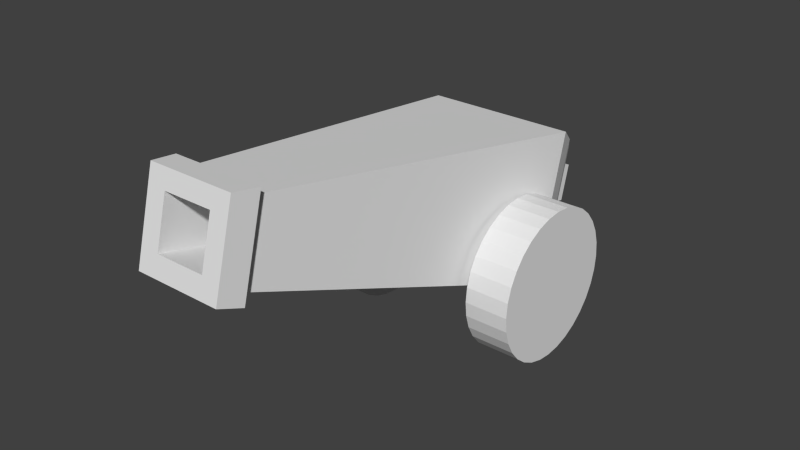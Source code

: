 # Source: Canon.blend  (saved by Blender 2.74.0; exported with 4.5.12 LTS)
import bpy
from mathutils import Matrix  # noqa: F401  (used for matrix-valued properties, if any)

bpy.ops.wm.read_factory_settings(use_empty=True)
scene = bpy.context.scene
scene.name = 'Scene'

# ---- collections
col_collection_1 = bpy.data.collections.new('Collection 1'); scene.collection.children.link(col_collection_1)

# ---- world
world_world = bpy.data.worlds.new('World'); scene.world = world_world
world_world.color = (0.05088, 0.05088, 0.05088)
world_world.use_sun_shadow = False
world_world.sun_shadow_jitter_overblur = 0.0
world_world.cycles.sampling_method = 'MANUAL'
world_world.cycles.sample_map_resolution = 256

# ---- meshes
me_cylinder = bpy.data.meshes.new('Cylinder')
me_cylinder.from_pydata([(0.0, 1.0, -1.0), (0.0, 1.0, 1.0), (0.1951, 0.9808, -1.0), (0.1951, 0.9808, 1.0), (0.3827, 0.9239, -1.0), (0.3827, 0.9239, 1.0), (0.5556, 0.8315, -1.0), (0.5556, 0.8315, 1.0), (0.7071, 0.7071, -1.0), (0.7071, 0.7071, 1.0), (0.8315, 0.5556, -1.0), (0.8315, 0.5556, 1.0), (0.9239, 0.3827, -1.0), (0.9239, 0.3827, 1.0), (0.9808, 0.1951, -1.0), (0.9808, 0.1951, 1.0), (1.0, 7.55e-08, -1.0), (1.0, 7.55e-08, 1.0), (0.9808, -0.1951, -1.0), (0.9808, -0.1951, 1.0), (0.9239, -0.3827, -1.0), (0.9239, -0.3827, 1.0), (0.8315, -0.5556, -1.0), (0.8315, -0.5556, 1.0), (0.7071, -0.7071, -1.0), (0.7071, -0.7071, 1.0), (0.5556, -0.8315, -1.0), (0.5556, -0.8315, 1.0), (0.3827, -0.9239, -1.0), (0.3827, -0.9239, 1.0), (0.1951, -0.9808, -1.0), (0.1951, -0.9808, 1.0), (-3.258e-07, -1.0, -1.0), (-3.258e-07, -1.0, 1.0), (-0.1951, -0.9808, -1.0), (-0.1951, -0.9808, 1.0), (-0.3827, -0.9239, -1.0), (-0.3827, -0.9239, 1.0), (-0.5556, -0.8315, -1.0), (-0.5556, -0.8315, 1.0), (-0.7071, -0.7071, -1.0), (-0.7071, -0.7071, 1.0), (-0.8315, -0.5556, -1.0), (-0.8315, -0.5556, 1.0), (-0.9239, -0.3827, -1.0), (-0.9239, -0.3827, 1.0), (-0.9808, -0.1951, -1.0), (-0.9808, -0.1951, 1.0), (-1.0, 9.656e-07, -1.0), (-1.0, 9.656e-07, 1.0), (-0.9808, 0.1951, -1.0), (-0.9808, 0.1951, 1.0), (-0.9239, 0.3827, -1.0), (-0.9239, 0.3827, 1.0), (-0.8315, 0.5556, -1.0), (-0.8315, 0.5556, 1.0), (-0.7071, 0.7071, -1.0), (-0.7071, 0.7071, 1.0), (-0.5556, 0.8315, -1.0), (-0.5556, 0.8315, 1.0), (-0.3827, 0.9239, -1.0), (-0.3827, 0.9239, 1.0), (-0.1951, 0.9808, -1.0), (-0.1951, 0.9808, 1.0)], [], [(0, 1, 3, 2), (2, 3, 5, 4), (4, 5, 7, 6), (6, 7, 9, 8), (8, 9, 11, 10), (10, 11, 13, 12), (12, 13, 15, 14), (14, 15, 17, 16), (16, 17, 19, 18), (18, 19, 21, 20), (20, 21, 23, 22), (22, 23, 25, 24), (24, 25, 27, 26), (26, 27, 29, 28), (28, 29, 31, 30), (30, 31, 33, 32), (32, 33, 35, 34), (34, 35, 37, 36), (36, 37, 39, 38), (38, 39, 41, 40), (40, 41, 43, 42), (42, 43, 45, 44), (44, 45, 47, 46), (46, 47, 49, 48), (48, 49, 51, 50), (50, 51, 53, 52), (52, 53, 55, 54), (54, 55, 57, 56), (56, 57, 59, 58), (58, 59, 61, 60), (3, 1, 63, 61, 59, 57, 55, 53, 51, 49, 47, 45, 43, 41, 39, 37, 35, 33, 31, 29, 27, 25, 23, 21, 19, 17, 15, 13, 11, 9, 7, 5), (62, 63, 1, 0), (60, 61, 63, 62), (0, 2, 4, 6, 8, 10, 12, 14, 16, 18, 20, 22, 24, 26, 28, 30, 32, 34, 36, 38, 40, 42, 44, 46, 48, 50, 52, 54, 56, 58, 60, 62)])
me_cylinder.use_remesh_preserve_volume = False
me_cylinder.use_remesh_preserve_attributes = False
me_cylinder.use_mirror_vertex_groups = False
me_cylinder.update()
me_cube_001 = bpy.data.meshes.new('Cube.001')
me_cube_001.from_pydata([(-0.5698, -4.109, 0.8453), (-0.5698, -3.819, 1.947), (-1.0, 0.7564, -0.8813), (-1.0, 1.266, 1.053), (0.5698, -4.109, 0.8453), (0.5698, -3.819, 1.947), (1.0, 0.7564, -0.8813), (1.0, 1.266, 1.053), (-0.8449, 1.636, 0.7947), (-0.8449, 1.206, -0.8392), (0.8449, 1.636, 0.7947), (0.8449, 1.206, -0.8392), (-0.677, 1.915, 0.5478), (-0.677, 1.57, -0.7616), (0.677, 1.915, 0.5478), (0.677, 1.57, -0.7616), (-0.677, 1.915, 0.5478), (-0.677, 1.57, -0.7616), (0.677, 1.915, 0.5478), (0.677, 1.57, -0.7616), (-0.5244, 2.105, 0.3399), (-0.5244, 1.838, -0.6743), (0.5244, 2.105, 0.3399), (0.5244, 1.838, -0.6743), (-0.4147, 2.242, 0.1903), (-0.4147, 2.031, -0.6117), (0.4147, 2.242, 0.1903), (0.4147, 2.031, -0.6117), (-0.3321, 2.373, 0.07042), (-0.3321, 2.204, -0.5719), (0.3321, 2.373, 0.07042), (0.3321, 2.204, -0.5719), (-0.2606, 2.461, -0.02662), (-0.2606, 2.328, -0.5306), (0.2606, 2.461, -0.02662), (0.2606, 2.328, -0.5306), (-0.2606, 2.656, -0.078), (-0.2606, 2.523, -0.582), (0.2606, 2.656, -0.078), (0.2606, 2.523, -0.582), (-0.6063, -3.478, 1.895), (-0.6063, -3.787, 0.7226), (0.6063, -3.478, 1.895), (0.6063, -3.787, 0.7226), (-0.49, -3.504, 1.782), (0.49, -3.753, 0.834), (-0.49, -3.753, 0.834), (0.49, -3.504, 1.782), (0.5744, 1.266, 1.053), (0.5744, 0.7564, -0.8813), (0.3273, -3.819, 1.947), (0.3273, -4.109, 0.8453), (0.4853, 1.636, 0.7947), (0.4853, 1.206, -0.8392), (0.3889, 1.915, 0.5478), (0.3889, 1.57, -0.7616), (0.3889, 1.915, 0.5478), (0.3889, 1.57, -0.7616), (0.3012, 2.105, 0.3399), (0.3012, 1.838, -0.6743), (0.2382, 2.242, 0.1903), (0.2382, 2.031, -0.6117), (0.1908, 2.373, 0.07042), (0.1908, 2.204, -0.5719), (0.1497, 2.461, -0.02662), (0.1497, 2.328, -0.5306), (0.1497, 2.656, -0.078), (0.1497, 2.523, -0.582), (0.3483, -3.478, 1.895), (0.3483, -3.787, 0.7226), (0.2815, -3.504, 1.782), (0.2815, -3.753, 0.834), (-0.5698, -3.879, 1.719), (-1.0, 1.16, 0.6528), (1.0, 1.16, 0.6528), (0.5698, -3.879, 1.719), (-0.8449, 1.547, 0.4569), (0.8449, 1.547, 0.4569), (-0.677, 1.844, 0.277), (0.677, 1.844, 0.277), (-0.677, 1.844, 0.277), (0.677, 1.844, 0.277), (-0.5244, 2.05, 0.1302), (0.5244, 2.05, 0.1302), (-0.4147, 2.198, 0.02442), (0.4147, 2.198, 0.02442), (-0.3321, 2.338, -0.06241), (0.3321, 2.338, -0.06241), (-0.2606, 2.433, -0.1309), (0.2606, 2.433, -0.1309), (-0.2606, 2.628, -0.1822), (0.2606, 2.628, -0.1822), (0.6063, -3.542, 1.653), (-0.6063, -3.542, 1.653), (0.49, -3.555, 1.586), (-0.49, -3.555, 1.586), (0.1497, 2.628, -0.1822), (0.3273, -3.879, 1.719), (-0.5634, 0.7564, -0.8813), (-0.321, -3.819, 1.947), (-0.476, 1.206, -0.8392), (-0.3814, 1.57, -0.7616), (-0.3814, 1.57, -0.7616), (-0.2954, 1.838, -0.6743), (-0.2336, 2.031, -0.6117), (-0.1871, 2.204, -0.5719), (-0.1468, 2.328, -0.5306), (-0.1468, 2.523, -0.582), (-0.3416, -3.478, 1.895), (-0.2761, -3.504, 1.782), (-0.5634, 1.266, 1.053), (-0.321, -4.109, 0.8453), (-0.476, 1.636, 0.7947), (-0.3814, 1.915, 0.5478), (-0.3814, 1.915, 0.5478), (-0.2954, 2.105, 0.3399), (-0.2336, 2.242, 0.1903), (-0.1871, 2.373, 0.07042), (-0.1468, 2.461, -0.02662), (-0.1468, 2.656, -0.078), (-0.3416, -3.787, 0.7226), (-0.2761, -3.753, 0.834), (-0.1468, 2.628, -0.1822), (-0.321, -3.879, 1.719), (-1.0, 0.8728, -0.4394), (1.0, 0.8728, -0.4394), (0.5698, -4.043, 1.097), (-0.8449, 1.304, -0.4659), (0.8449, 1.304, -0.4659), (-0.677, 1.649, -0.4624), (0.677, 1.649, -0.4624), (-0.677, 1.649, -0.4624), (0.677, 1.649, -0.4624), (-0.5244, 1.899, -0.4425), (0.5244, 1.899, -0.4425), (-0.4147, 2.079, -0.4285), (0.4147, 2.079, -0.4285), (-0.3321, 2.243, -0.4251), (0.3321, 2.243, -0.4251), (-0.2606, 2.358, -0.4155), (0.2606, 2.358, -0.4155), (-0.2606, 2.553, -0.4669), (0.2606, 2.553, -0.4669), (0.6063, -3.716, 0.9905), (-0.6063, -3.716, 0.9905), (0.49, -3.696, 1.051), (-0.49, -3.696, 1.051), (0.1497, 2.553, -0.4669), (0.3273, -4.043, 1.097), (-0.5698, -4.043, 1.097), (-0.1468, 2.553, -0.4669), (-0.321, -4.043, 1.097), (-0.321, -3.879, 1.719), (0.3273, -3.879, 1.719), (0.3273, -4.043, 1.097), (-0.321, -4.043, 1.097), (-0.321, 0.8496, 0.4738), (0.3273, 0.8496, 0.4738), (0.3273, 0.6857, -0.1485), (-0.321, 0.6857, -0.1485)], [], [(146, 124, 2, 46), (98, 2, 9, 100), (143, 126, 4, 43), (151, 149, 0, 111), (71, 49, 6, 45), (109, 110, 3, 44), (100, 9, 13, 101), (125, 6, 11, 128), (48, 7, 10, 52), (73, 3, 8, 76), (101, 13, 17, 102), (128, 11, 15, 130), (52, 10, 14, 54), (76, 8, 12, 78), (102, 17, 21, 103), (130, 15, 19, 132), (54, 14, 18, 56), (78, 12, 16, 80), (103, 21, 25, 104), (132, 19, 23, 134), (56, 18, 22, 58), (80, 16, 20, 82), (104, 25, 29, 105), (134, 23, 27, 136), (58, 22, 26, 60), (82, 20, 24, 84), (105, 29, 33, 106), (136, 27, 31, 138), (60, 26, 30, 62), (84, 24, 28, 86), (106, 33, 37, 107), (138, 31, 35, 140), (62, 30, 34, 64), (86, 28, 32, 88), (147, 142, 39, 67), (140, 35, 39, 142), (64, 34, 38, 66), (88, 32, 36, 90), (99, 108, 40, 1), (51, 69, 43, 4), (145, 143, 43, 45), (149, 144, 41, 0), (125, 145, 45, 6), (108, 109, 44, 40), (69, 71, 45, 43), (144, 146, 46, 41), (120, 121, 71, 69), (42, 47, 70, 68), (111, 120, 69, 51), (5, 42, 68, 50), (118, 64, 66, 119), (150, 147, 67, 107), (117, 62, 64, 118), (35, 65, 67, 39), (116, 60, 62, 117), (31, 63, 65, 35), (115, 58, 60, 116), (27, 61, 63, 31), (114, 56, 58, 115), (23, 59, 61, 27), (113, 54, 56, 114), (19, 57, 59, 23), (112, 52, 54, 113), (15, 55, 57, 19), (110, 48, 52, 112), (11, 53, 55, 15), (47, 7, 48, 70), (121, 98, 49, 71), (126, 148, 51, 4), (6, 49, 53, 11), (5, 50, 97, 75), (119, 66, 96, 122), (40, 44, 95, 93), (7, 47, 94, 74), (1, 40, 93, 72), (47, 42, 92, 94), (139, 88, 90, 141), (34, 89, 91, 38), (66, 38, 91, 96), (137, 86, 88, 139), (30, 87, 89, 34), (135, 84, 86, 137), (26, 85, 87, 30), (133, 82, 84, 135), (22, 83, 85, 26), (131, 80, 82, 133), (18, 81, 83, 22), (129, 78, 80, 131), (14, 79, 81, 18), (127, 76, 78, 129), (10, 77, 79, 14), (124, 73, 76, 127), (7, 74, 77, 10), (99, 1, 72, 123), (42, 5, 75, 92), (44, 3, 73, 95), (50, 99, 123, 97), (36, 119, 122, 90), (46, 2, 98, 121), (3, 110, 112, 8), (8, 112, 113, 12), (12, 113, 114, 16), (16, 114, 115, 20), (20, 115, 116, 24), (24, 116, 117, 28), (28, 117, 118, 32), (141, 150, 107, 37), (32, 118, 119, 36), (0, 41, 120, 111), (41, 46, 121, 120), (68, 70, 109, 108), (50, 68, 108, 99), (65, 106, 107, 67), (63, 105, 106, 65), (61, 104, 105, 63), (59, 103, 104, 61), (57, 102, 103, 59), (55, 101, 102, 57), (53, 100, 101, 55), (70, 48, 110, 109), (148, 151, 111, 51), (49, 98, 100, 53), (151, 148, 154, 155), (90, 122, 150, 141), (2, 124, 127, 9), (9, 127, 129, 13), (13, 129, 131, 17), (17, 131, 133, 21), (21, 133, 135, 25), (25, 135, 137, 29), (29, 137, 139, 33), (33, 139, 141, 37), (75, 97, 148, 126), (122, 96, 147, 150), (93, 95, 146, 144), (74, 94, 145, 125), (72, 93, 144, 149), (94, 92, 143, 145), (89, 140, 142, 91), (96, 91, 142, 147), (87, 138, 140, 89), (85, 136, 138, 87), (83, 134, 136, 85), (81, 132, 134, 83), (79, 130, 132, 81), (77, 128, 130, 79), (74, 125, 128, 77), (123, 72, 149, 151), (92, 75, 126, 143), (95, 73, 124, 146), (155, 154, 158, 159), (123, 151, 155, 152), (148, 97, 153, 154), (97, 123, 152, 153), (157, 156, 159, 158), (152, 155, 159, 156), (154, 153, 157, 158), (153, 152, 156, 157)])
me_cube_001.use_remesh_preserve_volume = False
me_cube_001.use_remesh_preserve_attributes = False
me_cube_001.use_mirror_vertex_groups = False
me_cube_001.update()
me_cylinder_001 = bpy.data.meshes.new('Cylinder.001')
me_cylinder_001.from_pydata([(0.0, 1.0, -1.0), (0.0, 1.0, 1.0), (0.1951, 0.9808, -1.0), (0.1951, 0.9808, 1.0), (0.3827, 0.9239, -1.0), (0.3827, 0.9239, 1.0), (0.5556, 0.8315, -1.0), (0.5556, 0.8315, 1.0), (0.7071, 0.7071, -1.0), (0.7071, 0.7071, 1.0), (0.8315, 0.5556, -1.0), (0.8315, 0.5556, 1.0), (0.9239, 0.3827, -1.0), (0.9239, 0.3827, 1.0), (0.9808, 0.1951, -1.0), (0.9808, 0.1951, 1.0), (1.0, 7.55e-08, -1.0), (1.0, 7.55e-08, 1.0), (0.9808, -0.1951, -1.0), (0.9808, -0.1951, 1.0), (0.9239, -0.3827, -1.0), (0.9239, -0.3827, 1.0), (0.8315, -0.5556, -1.0), (0.8315, -0.5556, 1.0), (0.7071, -0.7071, -1.0), (0.7071, -0.7071, 1.0), (0.5556, -0.8315, -1.0), (0.5556, -0.8315, 1.0), (0.3827, -0.9239, -1.0), (0.3827, -0.9239, 1.0), (0.1951, -0.9808, -1.0), (0.1951, -0.9808, 1.0), (-3.258e-07, -1.0, -1.0), (-3.258e-07, -1.0, 1.0), (-0.1951, -0.9808, -1.0), (-0.1951, -0.9808, 1.0), (-0.3827, -0.9239, -1.0), (-0.3827, -0.9239, 1.0), (-0.5556, -0.8315, -1.0), (-0.5556, -0.8315, 1.0), (-0.7071, -0.7071, -1.0), (-0.7071, -0.7071, 1.0), (-0.8315, -0.5556, -1.0), (-0.8315, -0.5556, 1.0), (-0.9239, -0.3827, -1.0), (-0.9239, -0.3827, 1.0), (-0.9808, -0.1951, -1.0), (-0.9808, -0.1951, 1.0), (-1.0, 9.656e-07, -1.0), (-1.0, 9.656e-07, 1.0), (-0.9808, 0.1951, -1.0), (-0.9808, 0.1951, 1.0), (-0.9239, 0.3827, -1.0), (-0.9239, 0.3827, 1.0), (-0.8315, 0.5556, -1.0), (-0.8315, 0.5556, 1.0), (-0.7071, 0.7071, -1.0), (-0.7071, 0.7071, 1.0), (-0.5556, 0.8315, -1.0), (-0.5556, 0.8315, 1.0), (-0.3827, 0.9239, -1.0), (-0.3827, 0.9239, 1.0), (-0.1951, 0.9808, -1.0), (-0.1951, 0.9808, 1.0)], [], [(0, 1, 3, 2), (2, 3, 5, 4), (4, 5, 7, 6), (6, 7, 9, 8), (8, 9, 11, 10), (10, 11, 13, 12), (12, 13, 15, 14), (14, 15, 17, 16), (16, 17, 19, 18), (18, 19, 21, 20), (20, 21, 23, 22), (22, 23, 25, 24), (24, 25, 27, 26), (26, 27, 29, 28), (28, 29, 31, 30), (30, 31, 33, 32), (32, 33, 35, 34), (34, 35, 37, 36), (36, 37, 39, 38), (38, 39, 41, 40), (40, 41, 43, 42), (42, 43, 45, 44), (44, 45, 47, 46), (46, 47, 49, 48), (48, 49, 51, 50), (50, 51, 53, 52), (52, 53, 55, 54), (54, 55, 57, 56), (56, 57, 59, 58), (58, 59, 61, 60), (3, 1, 63, 61, 59, 57, 55, 53, 51, 49, 47, 45, 43, 41, 39, 37, 35, 33, 31, 29, 27, 25, 23, 21, 19, 17, 15, 13, 11, 9, 7, 5), (62, 63, 1, 0), (60, 61, 63, 62), (0, 2, 4, 6, 8, 10, 12, 14, 16, 18, 20, 22, 24, 26, 28, 30, 32, 34, 36, 38, 40, 42, 44, 46, 48, 50, 52, 54, 56, 58, 60, 62)])
me_cylinder_001.use_remesh_preserve_volume = False
me_cylinder_001.use_remesh_preserve_attributes = False
me_cylinder_001.use_mirror_vertex_groups = False
me_cylinder_001.update()

# ---- objects
ob_cylinder = bpy.data.objects.new('Cylinder', me_cylinder)
ob_cube = bpy.data.objects.new('Cube', me_cube_001)
ob_cylinder_001 = bpy.data.objects.new('Cylinder.001', me_cylinder_001)

# ---- transforms, parenting, visibility, modifiers, constraints
ob_cylinder.location = (1.247, 0.33, 0.9761)
ob_cylinder.rotation_euler = (1.571, -0.0, 1.571)
ob_cylinder.scale = (1.0, 1.0, 0.2909)
ob_cylinder.lineart.crease_threshold = 0.0
ob_cube.location = (0.0, 0.0, 1.5)
ob_cube.lineart.crease_threshold = 0.0
ob_cylinder_001.location = (-1.262, 0.33, 0.9761)
ob_cylinder_001.rotation_euler = (1.571, -0.0, 1.571)
ob_cylinder_001.scale = (1.0, 1.0, 0.2909)
ob_cylinder_001.lineart.crease_threshold = 0.0

# ---- collection membership
col_collection_1.objects.link(ob_cylinder)
col_collection_1.objects.link(ob_cube)
col_collection_1.objects.link(ob_cylinder_001)

# ---- scene / render settings (as saved in the file)
scene.frame_start = 1; scene.frame_end = 250; scene.frame_set(1)
scene.render.engine = 'BLENDER_EEVEE_NEXT'
scene.render.resolution_percentage = 50
scene.render.dither_intensity = 0.0
scene.cycles.use_denoising = False
scene.cycles.samples = 10
scene.cycles.sampling_pattern = 'TABULATED_SOBOL'
scene.cycles.light_sampling_threshold = 0.0
scene.cycles.use_adaptive_sampling = False
scene.cycles.use_light_tree = False
scene.cycles.blur_glossy = 0.0
scene.cycles.pixel_filter_type = 'GAUSSIAN'
scene.cycles.sample_clamp_indirect = 0.0
scene.view_settings.view_transform = 'Standard'
bpy.context.view_layer.update()

# ---- added for rendering (the .blend has no active camera and no usable light): camera, sun
cam_auto = bpy.data.cameras.new('AutoCamera')
cam_auto.lens = 50.0
cam_auto.sensor_width = 36.0
cam_auto.clip_end = 1000.0
ob_auto_camera = bpy.data.objects.new('AutoCamera', cam_auto)
scene.collection.objects.link(ob_auto_camera)
ob_auto_camera.location = (7.58623, -9.83979, 7.78703)
ob_auto_camera.rotation_euler = (1.09748, -7.21219e-08, 0.694738)
scene.camera = ob_auto_camera
light_auto_sun = bpy.data.lights.new('AutoSun', 'SUN')
light_auto_sun.energy = 3.0
light_auto_sun.angle = 0.0523599
ob_auto_sun = bpy.data.objects.new('AutoSun', light_auto_sun)
scene.collection.objects.link(ob_auto_sun)
ob_auto_sun.rotation_euler = (0.872665, 0.174533, 0.523599)
bpy.context.view_layer.update()
